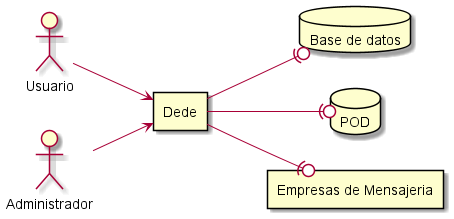

The diagram above was rendered by PlantUML. Its source (embedded in the PNG):
@startuml
left to right direction
actor Usuario
actor Administrador

rectangle Dede

database "Base de datos" as BBDD
database POD
rectangle "Empresas de Mensajeria" as EM

Usuario --> Dede
Administrador --> Dede

Dede --(0 BBDD
Dede --(0 POD
Dede --(0 EM
@enduml